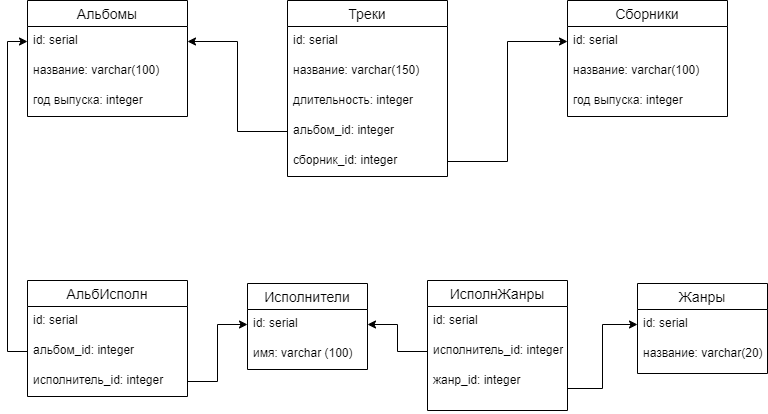

The diagram above was exported from draw.io. Its source (the exported page's mxGraphModel, read from the mxfile embedded in the PNG):
<mxGraphModel dx="1038" dy="575" grid="1" gridSize="10" guides="1" tooltips="1" connect="1" arrows="1" fold="1" page="1" pageScale="1" pageWidth="827" pageHeight="1169" math="0" shadow="0">
  <root>
    <mxCell id="0" />
    <mxCell id="1" parent="0" />
    <mxCell id="Q_0VO-t6t1MJcxHf3zPe-1" value="Альбомы" style="swimlane;fontStyle=0;childLayout=stackLayout;horizontal=1;startSize=26;horizontalStack=0;resizeParent=1;resizeParentMax=0;resizeLast=0;collapsible=1;marginBottom=0;align=center;fontSize=14;" vertex="1" parent="1">
      <mxGeometry x="60" y="40" width="160" height="116" as="geometry" />
    </mxCell>
    <mxCell id="Q_0VO-t6t1MJcxHf3zPe-2" value="id: serial" style="text;strokeColor=none;fillColor=none;spacingLeft=4;spacingRight=4;overflow=hidden;rotatable=0;points=[[0,0.5],[1,0.5]];portConstraint=eastwest;fontSize=12;" vertex="1" parent="Q_0VO-t6t1MJcxHf3zPe-1">
      <mxGeometry y="26" width="160" height="30" as="geometry" />
    </mxCell>
    <mxCell id="Q_0VO-t6t1MJcxHf3zPe-3" value="название: varchar(100)" style="text;strokeColor=none;fillColor=none;spacingLeft=4;spacingRight=4;overflow=hidden;rotatable=0;points=[[0,0.5],[1,0.5]];portConstraint=eastwest;fontSize=12;" vertex="1" parent="Q_0VO-t6t1MJcxHf3zPe-1">
      <mxGeometry y="56" width="160" height="30" as="geometry" />
    </mxCell>
    <mxCell id="Q_0VO-t6t1MJcxHf3zPe-4" value="год выпуска: integer" style="text;strokeColor=none;fillColor=none;spacingLeft=4;spacingRight=4;overflow=hidden;rotatable=0;points=[[0,0.5],[1,0.5]];portConstraint=eastwest;fontSize=12;" vertex="1" parent="Q_0VO-t6t1MJcxHf3zPe-1">
      <mxGeometry y="86" width="160" height="30" as="geometry" />
    </mxCell>
    <mxCell id="Q_0VO-t6t1MJcxHf3zPe-5" value="Треки" style="swimlane;fontStyle=0;childLayout=stackLayout;horizontal=1;startSize=26;horizontalStack=0;resizeParent=1;resizeParentMax=0;resizeLast=0;collapsible=1;marginBottom=0;align=center;fontSize=14;" vertex="1" parent="1">
      <mxGeometry x="320" y="40" width="160" height="176" as="geometry" />
    </mxCell>
    <mxCell id="Q_0VO-t6t1MJcxHf3zPe-6" value="id: serial" style="text;strokeColor=none;fillColor=none;spacingLeft=4;spacingRight=4;overflow=hidden;rotatable=0;points=[[0,0.5],[1,0.5]];portConstraint=eastwest;fontSize=12;fontStyle=0" vertex="1" parent="Q_0VO-t6t1MJcxHf3zPe-5">
      <mxGeometry y="26" width="160" height="30" as="geometry" />
    </mxCell>
    <mxCell id="Q_0VO-t6t1MJcxHf3zPe-7" value="название: varchar(150)" style="text;strokeColor=none;fillColor=none;spacingLeft=4;spacingRight=4;overflow=hidden;rotatable=0;points=[[0,0.5],[1,0.5]];portConstraint=eastwest;fontSize=12;" vertex="1" parent="Q_0VO-t6t1MJcxHf3zPe-5">
      <mxGeometry y="56" width="160" height="30" as="geometry" />
    </mxCell>
    <mxCell id="Q_0VO-t6t1MJcxHf3zPe-30" value="длительность: integer" style="text;strokeColor=none;fillColor=none;spacingLeft=4;spacingRight=4;overflow=hidden;rotatable=0;points=[[0,0.5],[1,0.5]];portConstraint=eastwest;fontSize=12;" vertex="1" parent="Q_0VO-t6t1MJcxHf3zPe-5">
      <mxGeometry y="86" width="160" height="30" as="geometry" />
    </mxCell>
    <mxCell id="Q_0VO-t6t1MJcxHf3zPe-8" value="альбом_id: integer" style="text;strokeColor=none;fillColor=none;spacingLeft=4;spacingRight=4;overflow=hidden;rotatable=0;points=[[0,0.5],[1,0.5]];portConstraint=eastwest;fontSize=12;" vertex="1" parent="Q_0VO-t6t1MJcxHf3zPe-5">
      <mxGeometry y="116" width="160" height="30" as="geometry" />
    </mxCell>
    <mxCell id="Q_0VO-t6t1MJcxHf3zPe-31" value="сборник_id: integer" style="text;strokeColor=none;fillColor=none;spacingLeft=4;spacingRight=4;overflow=hidden;rotatable=0;points=[[0,0.5],[1,0.5]];portConstraint=eastwest;fontSize=12;" vertex="1" parent="Q_0VO-t6t1MJcxHf3zPe-5">
      <mxGeometry y="146" width="160" height="30" as="geometry" />
    </mxCell>
    <mxCell id="Q_0VO-t6t1MJcxHf3zPe-9" value="Сборники" style="swimlane;fontStyle=0;childLayout=stackLayout;horizontal=1;startSize=26;horizontalStack=0;resizeParent=1;resizeParentMax=0;resizeLast=0;collapsible=1;marginBottom=0;align=center;fontSize=14;" vertex="1" parent="1">
      <mxGeometry x="600" y="40" width="160" height="116" as="geometry" />
    </mxCell>
    <mxCell id="Q_0VO-t6t1MJcxHf3zPe-10" value="id: serial" style="text;strokeColor=none;fillColor=none;spacingLeft=4;spacingRight=4;overflow=hidden;rotatable=0;points=[[0,0.5],[1,0.5]];portConstraint=eastwest;fontSize=12;" vertex="1" parent="Q_0VO-t6t1MJcxHf3zPe-9">
      <mxGeometry y="26" width="160" height="30" as="geometry" />
    </mxCell>
    <mxCell id="Q_0VO-t6t1MJcxHf3zPe-11" value="название: varchar(100)" style="text;strokeColor=none;fillColor=none;spacingLeft=4;spacingRight=4;overflow=hidden;rotatable=0;points=[[0,0.5],[1,0.5]];portConstraint=eastwest;fontSize=12;" vertex="1" parent="Q_0VO-t6t1MJcxHf3zPe-9">
      <mxGeometry y="56" width="160" height="30" as="geometry" />
    </mxCell>
    <mxCell id="Q_0VO-t6t1MJcxHf3zPe-12" value="год выпуска: integer" style="text;strokeColor=none;fillColor=none;spacingLeft=4;spacingRight=4;overflow=hidden;rotatable=0;points=[[0,0.5],[1,0.5]];portConstraint=eastwest;fontSize=12;" vertex="1" parent="Q_0VO-t6t1MJcxHf3zPe-9">
      <mxGeometry y="86" width="160" height="30" as="geometry" />
    </mxCell>
    <mxCell id="Q_0VO-t6t1MJcxHf3zPe-13" value="АльбИсполн" style="swimlane;fontStyle=0;childLayout=stackLayout;horizontal=1;startSize=26;horizontalStack=0;resizeParent=1;resizeParentMax=0;resizeLast=0;collapsible=1;marginBottom=0;align=center;fontSize=14;" vertex="1" parent="1">
      <mxGeometry x="60" y="320" width="160" height="116" as="geometry" />
    </mxCell>
    <mxCell id="Q_0VO-t6t1MJcxHf3zPe-14" value="id: serial" style="text;strokeColor=none;fillColor=none;spacingLeft=4;spacingRight=4;overflow=hidden;rotatable=0;points=[[0,0.5],[1,0.5]];portConstraint=eastwest;fontSize=12;" vertex="1" parent="Q_0VO-t6t1MJcxHf3zPe-13">
      <mxGeometry y="26" width="160" height="30" as="geometry" />
    </mxCell>
    <mxCell id="Q_0VO-t6t1MJcxHf3zPe-35" value="альбом_id: integer" style="text;strokeColor=none;fillColor=none;spacingLeft=4;spacingRight=4;overflow=hidden;rotatable=0;points=[[0,0.5],[1,0.5]];portConstraint=eastwest;fontSize=12;" vertex="1" parent="Q_0VO-t6t1MJcxHf3zPe-13">
      <mxGeometry y="56" width="160" height="30" as="geometry" />
    </mxCell>
    <mxCell id="Q_0VO-t6t1MJcxHf3zPe-16" value="исполнитель_id: integer" style="text;strokeColor=none;fillColor=none;spacingLeft=4;spacingRight=4;overflow=hidden;rotatable=0;points=[[0,0.5],[1,0.5]];portConstraint=eastwest;fontSize=12;" vertex="1" parent="Q_0VO-t6t1MJcxHf3zPe-13">
      <mxGeometry y="86" width="160" height="30" as="geometry" />
    </mxCell>
    <mxCell id="Q_0VO-t6t1MJcxHf3zPe-17" value="Исполнители" style="swimlane;fontStyle=0;childLayout=stackLayout;horizontal=1;startSize=26;horizontalStack=0;resizeParent=1;resizeParentMax=0;resizeLast=0;collapsible=1;marginBottom=0;align=center;fontSize=14;" vertex="1" parent="1">
      <mxGeometry x="280" y="323" width="120" height="86" as="geometry" />
    </mxCell>
    <mxCell id="Q_0VO-t6t1MJcxHf3zPe-18" value="id: serial" style="text;strokeColor=none;fillColor=none;spacingLeft=4;spacingRight=4;overflow=hidden;rotatable=0;points=[[0,0.5],[1,0.5]];portConstraint=eastwest;fontSize=12;" vertex="1" parent="Q_0VO-t6t1MJcxHf3zPe-17">
      <mxGeometry y="26" width="120" height="30" as="geometry" />
    </mxCell>
    <mxCell id="Q_0VO-t6t1MJcxHf3zPe-19" value="имя: varchar (100)" style="text;strokeColor=none;fillColor=none;spacingLeft=4;spacingRight=4;overflow=hidden;rotatable=0;points=[[0,0.5],[1,0.5]];portConstraint=eastwest;fontSize=12;" vertex="1" parent="Q_0VO-t6t1MJcxHf3zPe-17">
      <mxGeometry y="56" width="120" height="30" as="geometry" />
    </mxCell>
    <mxCell id="Q_0VO-t6t1MJcxHf3zPe-21" value="ИсполнЖанры" style="swimlane;fontStyle=0;childLayout=stackLayout;horizontal=1;startSize=26;horizontalStack=0;resizeParent=1;resizeParentMax=0;resizeLast=0;collapsible=1;marginBottom=0;align=center;fontSize=14;" vertex="1" parent="1">
      <mxGeometry x="460" y="320" width="140" height="130" as="geometry" />
    </mxCell>
    <mxCell id="Q_0VO-t6t1MJcxHf3zPe-22" value="id: serial" style="text;strokeColor=none;fillColor=none;spacingLeft=4;spacingRight=4;overflow=hidden;rotatable=0;points=[[0,0.5],[1,0.5]];portConstraint=eastwest;fontSize=12;" vertex="1" parent="Q_0VO-t6t1MJcxHf3zPe-21">
      <mxGeometry y="26" width="140" height="30" as="geometry" />
    </mxCell>
    <mxCell id="Q_0VO-t6t1MJcxHf3zPe-23" value="исполнитель_id: integer" style="text;strokeColor=none;fillColor=none;spacingLeft=4;spacingRight=4;overflow=hidden;rotatable=0;points=[[0,0.5],[1,0.5]];portConstraint=eastwest;fontSize=12;" vertex="1" parent="Q_0VO-t6t1MJcxHf3zPe-21">
      <mxGeometry y="56" width="140" height="30" as="geometry" />
    </mxCell>
    <mxCell id="Q_0VO-t6t1MJcxHf3zPe-24" value="жанр_id: integer" style="text;strokeColor=none;fillColor=none;spacingLeft=4;spacingRight=4;overflow=hidden;rotatable=0;points=[[0,0.5],[1,0.5]];portConstraint=eastwest;fontSize=12;" vertex="1" parent="Q_0VO-t6t1MJcxHf3zPe-21">
      <mxGeometry y="86" width="140" height="44" as="geometry" />
    </mxCell>
    <mxCell id="Q_0VO-t6t1MJcxHf3zPe-25" value="Жанры" style="swimlane;fontStyle=0;childLayout=stackLayout;horizontal=1;startSize=26;horizontalStack=0;resizeParent=1;resizeParentMax=0;resizeLast=0;collapsible=1;marginBottom=0;align=center;fontSize=14;" vertex="1" parent="1">
      <mxGeometry x="670" y="323" width="130" height="90" as="geometry" />
    </mxCell>
    <mxCell id="Q_0VO-t6t1MJcxHf3zPe-26" value="id: serial" style="text;strokeColor=none;fillColor=none;spacingLeft=4;spacingRight=4;overflow=hidden;rotatable=0;points=[[0,0.5],[1,0.5]];portConstraint=eastwest;fontSize=12;" vertex="1" parent="Q_0VO-t6t1MJcxHf3zPe-25">
      <mxGeometry y="26" width="130" height="30" as="geometry" />
    </mxCell>
    <mxCell id="Q_0VO-t6t1MJcxHf3zPe-27" value="название: varchar(20)" style="text;strokeColor=none;fillColor=none;spacingLeft=4;spacingRight=4;overflow=hidden;rotatable=0;points=[[0,0.5],[1,0.5]];portConstraint=eastwest;fontSize=12;" vertex="1" parent="Q_0VO-t6t1MJcxHf3zPe-25">
      <mxGeometry y="56" width="130" height="34" as="geometry" />
    </mxCell>
    <mxCell id="Q_0VO-t6t1MJcxHf3zPe-33" style="edgeStyle=orthogonalEdgeStyle;rounded=0;orthogonalLoop=1;jettySize=auto;html=1;entryX=1;entryY=0.5;entryDx=0;entryDy=0;" edge="1" parent="1" source="Q_0VO-t6t1MJcxHf3zPe-8" target="Q_0VO-t6t1MJcxHf3zPe-2">
      <mxGeometry relative="1" as="geometry" />
    </mxCell>
    <mxCell id="Q_0VO-t6t1MJcxHf3zPe-34" style="edgeStyle=orthogonalEdgeStyle;rounded=0;orthogonalLoop=1;jettySize=auto;html=1;entryX=0;entryY=0.5;entryDx=0;entryDy=0;" edge="1" parent="1" source="Q_0VO-t6t1MJcxHf3zPe-31" target="Q_0VO-t6t1MJcxHf3zPe-10">
      <mxGeometry relative="1" as="geometry" />
    </mxCell>
    <mxCell id="Q_0VO-t6t1MJcxHf3zPe-36" style="edgeStyle=orthogonalEdgeStyle;rounded=0;orthogonalLoop=1;jettySize=auto;html=1;entryX=0;entryY=0.5;entryDx=0;entryDy=0;" edge="1" parent="1" source="Q_0VO-t6t1MJcxHf3zPe-35" target="Q_0VO-t6t1MJcxHf3zPe-2">
      <mxGeometry relative="1" as="geometry" />
    </mxCell>
    <mxCell id="Q_0VO-t6t1MJcxHf3zPe-37" value="" style="edgeStyle=orthogonalEdgeStyle;rounded=0;orthogonalLoop=1;jettySize=auto;html=1;entryX=0;entryY=0.5;entryDx=0;entryDy=0;" edge="1" parent="1" source="Q_0VO-t6t1MJcxHf3zPe-16" target="Q_0VO-t6t1MJcxHf3zPe-18">
      <mxGeometry relative="1" as="geometry" />
    </mxCell>
    <mxCell id="Q_0VO-t6t1MJcxHf3zPe-38" value="" style="edgeStyle=orthogonalEdgeStyle;rounded=0;orthogonalLoop=1;jettySize=auto;html=1;entryX=1;entryY=0.5;entryDx=0;entryDy=0;" edge="1" parent="1" source="Q_0VO-t6t1MJcxHf3zPe-23" target="Q_0VO-t6t1MJcxHf3zPe-18">
      <mxGeometry relative="1" as="geometry" />
    </mxCell>
    <mxCell id="Q_0VO-t6t1MJcxHf3zPe-39" value="" style="edgeStyle=orthogonalEdgeStyle;rounded=0;orthogonalLoop=1;jettySize=auto;html=1;entryX=0;entryY=0.5;entryDx=0;entryDy=0;" edge="1" parent="1" source="Q_0VO-t6t1MJcxHf3zPe-24" target="Q_0VO-t6t1MJcxHf3zPe-26">
      <mxGeometry relative="1" as="geometry" />
    </mxCell>
  </root>
</mxGraphModel>